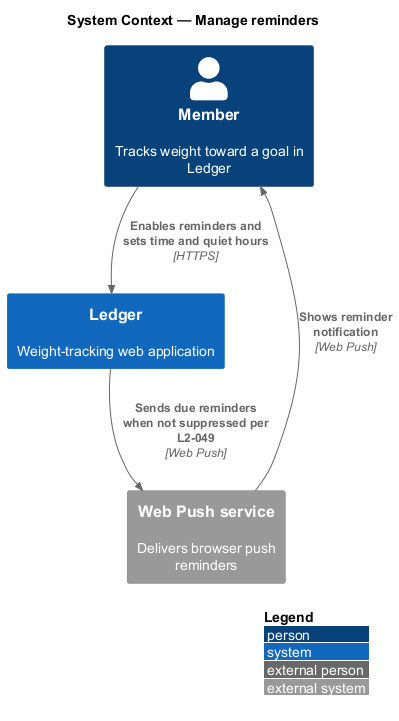

The diagram above was rendered by PlantUML. Its source (embedded in the PNG):
@startuml
!include <C4/C4_Context>
LAYOUT_WITH_LEGEND()
title System Context — Manage reminders

Person(member, "Member", "Tracks weight toward a goal in Ledger")
System(ledger, "Ledger", "Weight-tracking web application")
System_Ext(push, "Web Push service", "Delivers browser push reminders")

Rel(member, ledger, "Enables reminders and sets time and quiet hours", "HTTPS")
Rel(ledger, push, "Sends due reminders when not suppressed per L2-049", "Web Push")
Rel(push, member, "Shows reminder notification", "Web Push")
@enduml